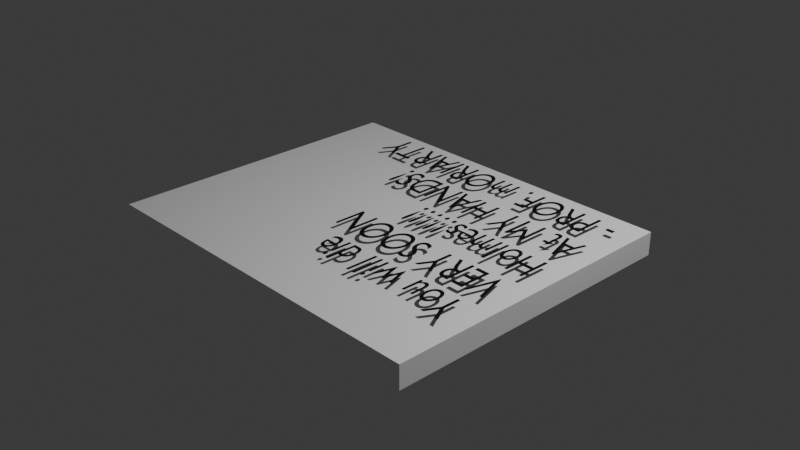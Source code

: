 # Source: Semi-creepy_death_threat.blend  (saved by Blender 4.4.32; exported with 4.5.12 LTS)
import bpy
from mathutils import Matrix  # noqa: F401  (used for matrix-valued properties, if any)

bpy.ops.wm.read_factory_settings(use_empty=True)
scene = bpy.context.scene
scene.name = 'Scene'

# ---- collections
col_collection = bpy.data.collections.new('Collection'); scene.collection.children.link(col_collection)

# ---- materials (node trees are filled in below, after node groups)
mat_material = bpy.data.materials.new('Material')
mat_material.alpha_threshold = 0.0
mat_material.roughness = 0.5
mat_material.line_color = (0.0, 0.0, 0.0, 1.0)
mat_material_001 = bpy.data.materials.new('Material.001')
mat_material_002 = bpy.data.materials.new('Material.002')

# ---- material node trees
mat_material.use_nodes = True; mat_material.node_tree.nodes.clear()
_N = mat_material.node_tree.nodes; _L = mat_material.node_tree.links
n0 = _N.new('ShaderNodeOutputMaterial'); n0.name = 'Material Output'; n0.location = (300, 300)
n1 = _N.new('ShaderNodeBsdfPrincipled'); n1.name = 'Principled BSDF'; n1.location = (10, 300)
n1.inputs[3].default_value = 1.45
_L.new(n1.outputs[0], n0.inputs[0])
n0.is_active_output = True
mat_material_001.use_nodes = True; mat_material_001.node_tree.nodes.clear()
_N = mat_material_001.node_tree.nodes; _L = mat_material_001.node_tree.links
n0 = _N.new('ShaderNodeBsdfPrincipled'); n0.name = 'Principled BSDF'; n0.location = (10, 300)
n0.inputs[0].default_value = (1.0, 1.0, 1.0, 1.0)
n1 = _N.new('ShaderNodeOutputMaterial'); n1.name = 'Material Output'; n1.location = (300, 300)
_L.new(n0.outputs[0], n1.inputs[0])
n1.is_active_output = True
mat_material_002.use_nodes = True; mat_material_002.node_tree.nodes.clear()
_N = mat_material_002.node_tree.nodes; _L = mat_material_002.node_tree.links
n0 = _N.new('ShaderNodeBsdfPrincipled'); n0.name = 'Principled BSDF'; n0.location = (10, 300)
n0.inputs[0].default_value = (0.000979, 0.000979, 0.000979, 1.0)
n1 = _N.new('ShaderNodeOutputMaterial'); n1.name = 'Material Output'; n1.location = (300, 300)
_L.new(n0.outputs[0], n1.inputs[0])
n1.is_active_output = True

# ---- world
world_world = bpy.data.worlds.new('World'); scene.world = world_world
world_world.use_nodes = True; world_world.node_tree.nodes.clear()
_N = world_world.node_tree.nodes; _L = world_world.node_tree.links
n0 = _N.new('ShaderNodeOutputWorld'); n0.name = 'World Output'; n0.location = (300, 300)
n1 = _N.new('ShaderNodeBackground'); n1.name = 'Background'; n1.location = (10, 300)
n1.inputs[0].default_value = (0.05088, 0.05088, 0.05088, 1.0)
_L.new(n1.outputs[0], n0.inputs[0])
n0.is_active_output = True
world_world.color = (0.05088, 0.05088, 0.05088)
world_world.sun_shadow_jitter_overblur = 0.0

# ---- cameras
cam_camera = bpy.data.cameras.new('Camera')
cam_camera.clip_end = 100.0
cam_camera.ortho_scale = 7.314

# ---- lights
light_light = bpy.data.lights.new('Light', 'POINT')
light_light.energy = 1000.0
light_light.shadow_soft_size = 0.1

# ---- meshes
me_cube = bpy.data.meshes.new('Cube')
me_cube.from_pydata([(1.319, 1.224, 0.1232), (1.319, 1.224, -0.1265), (1.319, -1.703, 0.1232), (1.319, -1.703, -0.1265), (-1.241, 1.224, 0.1232), (-1.241, 1.224, -0.1265), (-1.241, -1.703, 0.1232), (-1.241, -1.703, -0.1265), (1.319, 1.224, -0.007631), (-1.241, -1.703, -0.007631), (1.319, -1.703, -0.007631), (-1.241, 1.224, -0.007631)], [], [(0, 4, 6, 2), (10, 2, 6, 9), (9, 6, 4, 11), (5, 1, 3, 7), (8, 0, 2, 10), (11, 4, 0, 8), (5, 11, 8, 1), (1, 8, 10, 3), (7, 9, 11, 5), (3, 10, 9, 7)])
me_cube.polygons.foreach_set('material_index', [1, 1, 1, 1, 1, 1, 1, 1, 1, 1])
_uv = me_cube.uv_layers.new(name='UVMap')
_uv.uv.foreach_set('vector', [0.625, 0.5, 0.875, 0.5, 0.875, 0.75, 0.625, 0.75, 0.499, 0.75, 0.625, 0.75, 0.625, 1.0, 0.499, 1.0, 0.499, 0.0, 0.625, 0.0, 0.625, 0.25, 0.499, 0.25, 0.125, 0.5, 0.375, 0.5, 0.375, 0.75, 0.125, 0.75, 0.499, 0.5, 0.625, 0.5, 0.625, 0.75, 0.499, 0.75, 0.499, 0.25, 0.625, 0.25, 0.625, 0.5, 0.499, 0.5, 0.375, 0.25, 0.499, 0.25, 0.499, 0.5, 0.375, 0.5, 0.375, 0.5, 0.499, 0.5, 0.499, 0.75, 0.375, 0.75, 0.375, 0.0, 0.499, 0.0, 0.499, 0.25, 0.375, 0.25, 0.375, 0.75, 0.499, 0.75, 0.499, 1.0, 0.375, 1.0])
me_cube.materials.append(mat_material)
me_cube.materials.append(mat_material_001)
me_cube.use_mirror_vertex_groups = False
me_cube.update()

# ---- curves / text
txt_text = bpy.data.curves.new('Text', 'FONT')
txt_text.dimensions = '2D'
txt_text.body = 'You will die \nVERY SOON \nHolmes!!!!!\nAt MY HANDS!\n- PROF. mORIARTY'
txt_text.materials.append(mat_material_002)

# ---- objects
ob_cube = bpy.data.objects.new('Cube', me_cube)
ob_light = bpy.data.objects.new('Light', light_light)
ob_camera = bpy.data.objects.new('Camera', cam_camera)
ob_text = bpy.data.objects.new('Text', txt_text)

# ---- transforms, parenting, visibility, modifiers, constraints
ob_cube.location = (0.0, 0.0, 0.0)
ob_cube.scale = (1.563, 1.139, 1.0)
ob_cube.lock_rotations_4d = False
ob_cube.empty_display_type = 'ARROWS'
ob_cube.lineart.crease_threshold = 0.0
ob_light.location = (4.076, 1.005, 5.904)
ob_light.rotation_euler = (0.6503, 0.05522, 1.866)
ob_light.lock_rotations_4d = False
ob_light.empty_display_type = 'ARROWS'
ob_light.color = (0.0, 0.0, 0.0, 0.0)
ob_light.lineart.crease_threshold = 0.0
ob_camera.location = (7.359, -6.926, 4.958)
ob_camera.rotation_euler = (1.109, 0.0, 0.8149)
ob_camera.lock_rotations_4d = False
ob_camera.empty_display_type = 'ARROWS'
ob_camera.color = (0.0, 0.0, 0.0, 0.0)
ob_camera.display_type = 'WIRE'
ob_camera.lineart.crease_threshold = 0.0
ob_text.location = (1.883, -0.9727, 0.1947)
ob_text.rotation_euler = (0.0, -0.0, -3.158)
ob_text.scale = (0.3648, 0.5239, 0.7534)

# ---- collection membership
col_collection.objects.link(ob_cube)
col_collection.objects.link(ob_light)
col_collection.objects.link(ob_camera)
col_collection.objects.link(ob_text)

# ---- scene / render settings (as saved in the file)
scene.camera = ob_camera
scene.frame_start = 1; scene.frame_end = 250; scene.frame_set(1)
scene.render.engine = 'BLENDER_EEVEE_NEXT'
bpy.context.view_layer.update()
